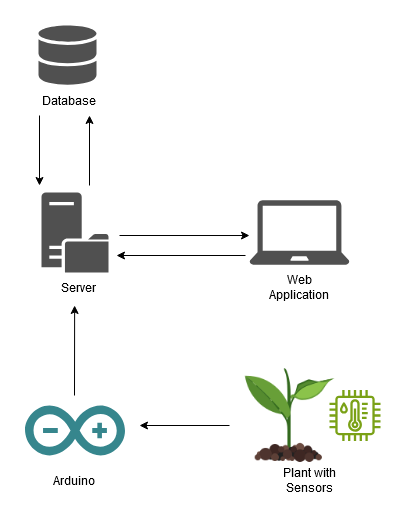

The diagram above was exported from draw.io. Its source (the exported page's mxGraphModel, read from the mxfile embedded in the PNG):
<mxGraphModel dx="1311" dy="645" grid="1" gridSize="10" guides="1" tooltips="1" connect="1" arrows="1" fold="1" page="1" pageScale="1" pageWidth="827" pageHeight="1169" math="0" shadow="0">
  <root>
    <mxCell id="0" />
    <mxCell id="1" parent="0" />
    <mxCell id="HEwR2gwf9N1htOkJumzX-5" value="" style="sketch=0;pointerEvents=1;shadow=0;dashed=0;html=1;strokeColor=none;fillColor=#505050;labelPosition=center;verticalLabelPosition=bottom;verticalAlign=top;outlineConnect=0;align=center;shape=mxgraph.office.servers.file_server;" parent="1" vertex="1">
      <mxGeometry x="152" y="197" width="67" height="80" as="geometry" />
    </mxCell>
    <mxCell id="HEwR2gwf9N1htOkJumzX-9" value="" style="shape=image;html=1;verticalAlign=top;verticalLabelPosition=bottom;labelBackgroundColor=#ffffff;imageAspect=0;aspect=fixed;image=https://cdn1.iconfinder.com/data/icons/icons-for-a-site-1/64/advantage_eco_friendly-128.png" parent="1" vertex="1">
      <mxGeometry x="350" y="370" width="100" height="100" as="geometry" />
    </mxCell>
    <mxCell id="HEwR2gwf9N1htOkJumzX-10" value="" style="sketch=0;outlineConnect=0;fontColor=#232F3E;gradientColor=none;fillColor=#7AA116;strokeColor=none;dashed=0;verticalLabelPosition=bottom;verticalAlign=top;align=center;html=1;fontSize=12;fontStyle=0;aspect=fixed;pointerEvents=1;shape=mxgraph.aws4.iot_thing_temperature_humidity_sensor;" parent="1" vertex="1">
      <mxGeometry x="440" y="394.5" width="51" height="51" as="geometry" />
    </mxCell>
    <mxCell id="HEwR2gwf9N1htOkJumzX-12" value="" style="sketch=0;pointerEvents=1;shadow=0;dashed=0;html=1;strokeColor=none;fillColor=#505050;labelPosition=center;verticalLabelPosition=bottom;verticalAlign=top;outlineConnect=0;align=center;shape=mxgraph.office.devices.laptop;" parent="1" vertex="1">
      <mxGeometry x="360" y="204.75" width="100" height="64.5" as="geometry" />
    </mxCell>
    <mxCell id="HEwR2gwf9N1htOkJumzX-14" value="" style="sketch=0;shadow=0;dashed=0;html=1;strokeColor=none;fillColor=#505050;labelPosition=center;verticalLabelPosition=bottom;verticalAlign=top;outlineConnect=0;align=center;shape=mxgraph.office.databases.database_mini_2;" parent="1" vertex="1">
      <mxGeometry x="149" y="30" width="58" height="60" as="geometry" />
    </mxCell>
    <mxCell id="HEwR2gwf9N1htOkJumzX-18" value="Database" style="text;strokeColor=none;align=center;fillColor=none;html=1;verticalAlign=middle;whiteSpace=wrap;rounded=0;" parent="1" vertex="1">
      <mxGeometry x="150" y="90" width="60" height="30" as="geometry" />
    </mxCell>
    <mxCell id="HEwR2gwf9N1htOkJumzX-19" value="Server" style="text;strokeColor=none;align=center;fillColor=none;html=1;verticalAlign=middle;whiteSpace=wrap;rounded=0;" parent="1" vertex="1">
      <mxGeometry x="159" y="277" width="60" height="30" as="geometry" />
    </mxCell>
    <mxCell id="HEwR2gwf9N1htOkJumzX-20" value="Web Application" style="text;strokeColor=none;align=center;fillColor=none;html=1;verticalAlign=middle;whiteSpace=wrap;rounded=0;" parent="1" vertex="1">
      <mxGeometry x="380" y="277" width="60" height="30" as="geometry" />
    </mxCell>
    <mxCell id="HEwR2gwf9N1htOkJumzX-21" value="Arduino" style="text;strokeColor=none;align=center;fillColor=none;html=1;verticalAlign=middle;whiteSpace=wrap;rounded=0;" parent="1" vertex="1">
      <mxGeometry x="155.5" y="470" width="60" height="30" as="geometry" />
    </mxCell>
    <mxCell id="HEwR2gwf9N1htOkJumzX-22" value="Plant with Sensors" style="text;strokeColor=none;align=center;fillColor=none;html=1;verticalAlign=middle;whiteSpace=wrap;rounded=0;" parent="1" vertex="1">
      <mxGeometry x="370" y="470" width="100" height="30" as="geometry" />
    </mxCell>
    <mxCell id="HEwR2gwf9N1htOkJumzX-23" value="" style="endArrow=classic;html=1;rounded=0;exitX=0;exitY=1;exitDx=0;exitDy=0;" parent="1" source="HEwR2gwf9N1htOkJumzX-18" edge="1">
      <mxGeometry width="50" height="50" relative="1" as="geometry">
        <mxPoint x="150" y="130" as="sourcePoint" />
        <mxPoint x="150" y="190" as="targetPoint" />
      </mxGeometry>
    </mxCell>
    <mxCell id="HEwR2gwf9N1htOkJumzX-24" value="" style="endArrow=classic;html=1;rounded=0;" parent="1" edge="1">
      <mxGeometry width="50" height="50" relative="1" as="geometry">
        <mxPoint x="200" y="190" as="sourcePoint" />
        <mxPoint x="200" y="120" as="targetPoint" />
      </mxGeometry>
    </mxCell>
    <mxCell id="HEwR2gwf9N1htOkJumzX-25" value="" style="endArrow=classic;html=1;rounded=0;" parent="1" edge="1">
      <mxGeometry width="50" height="50" relative="1" as="geometry">
        <mxPoint x="185" y="400" as="sourcePoint" />
        <mxPoint x="185.14" y="310" as="targetPoint" />
      </mxGeometry>
    </mxCell>
    <mxCell id="HEwR2gwf9N1htOkJumzX-26" value="" style="endArrow=classic;html=1;rounded=0;" parent="1" edge="1">
      <mxGeometry width="50" height="50" relative="1" as="geometry">
        <mxPoint x="340" y="430" as="sourcePoint" />
        <mxPoint x="250" y="430" as="targetPoint" />
      </mxGeometry>
    </mxCell>
    <mxCell id="HEwR2gwf9N1htOkJumzX-27" value="" style="endArrow=classic;html=1;rounded=0;exitX=0;exitY=0.7;exitDx=0;exitDy=0;exitPerimeter=0;entryX=1.003;entryY=0.667;entryDx=0;entryDy=0;entryPerimeter=0;" parent="1" edge="1">
      <mxGeometry width="50" height="50" relative="1" as="geometry">
        <mxPoint x="356" y="260" as="sourcePoint" />
        <mxPoint x="227" y="260" as="targetPoint" />
      </mxGeometry>
    </mxCell>
    <mxCell id="HEwR2gwf9N1htOkJumzX-28" value="" style="endArrow=classic;html=1;rounded=0;entryX=0;entryY=0.547;entryDx=0;entryDy=0;entryPerimeter=0;" parent="1" target="HEwR2gwf9N1htOkJumzX-12" edge="1">
      <mxGeometry width="50" height="50" relative="1" as="geometry">
        <mxPoint x="230" y="240" as="sourcePoint" />
        <mxPoint x="401" y="90" as="targetPoint" />
      </mxGeometry>
    </mxCell>
    <mxCell id="O3HKIcYiCGEZM57TtTBL-1" value="" style="dashed=0;outlineConnect=0;html=1;align=center;labelPosition=center;verticalLabelPosition=bottom;verticalAlign=top;shape=mxgraph.weblogos.arduino;fillColor=#36868D;strokeColor=none" vertex="1" parent="1">
      <mxGeometry x="135.5" y="410" width="100" height="50" as="geometry" />
    </mxCell>
  </root>
</mxGraphModel>